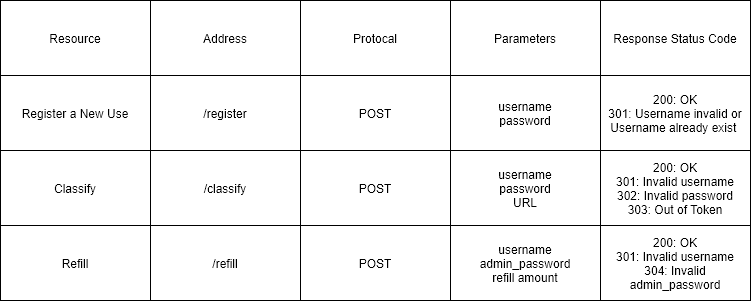

The diagram above was exported from draw.io. Its source (the exported page's mxGraphModel, read from the mxfile embedded in the PNG):
<mxGraphModel dx="766" dy="593" grid="1" gridSize="10" guides="1" tooltips="1" connect="1" arrows="1" fold="1" page="1" pageScale="1" pageWidth="850" pageHeight="1100" math="0" shadow="0">
  <root>
    <mxCell id="0" />
    <mxCell id="1" parent="0" />
    <mxCell id="3CyS0hpwXqpgGjUWPo3O-47" value="" style="shape=table;html=1;whiteSpace=wrap;startSize=0;container=1;collapsible=0;childLayout=tableLayout;" parent="1" vertex="1">
      <mxGeometry x="260" y="100" width="750" height="300" as="geometry" />
    </mxCell>
    <mxCell id="3CyS0hpwXqpgGjUWPo3O-48" value="" style="shape=partialRectangle;html=1;whiteSpace=wrap;collapsible=0;dropTarget=0;pointerEvents=0;fillColor=none;top=0;left=0;bottom=0;right=0;points=[[0,0.5],[1,0.5]];portConstraint=eastwest;" parent="3CyS0hpwXqpgGjUWPo3O-47" vertex="1">
      <mxGeometry width="750" height="75" as="geometry" />
    </mxCell>
    <mxCell id="3CyS0hpwXqpgGjUWPo3O-49" value="Resource" style="shape=partialRectangle;html=1;whiteSpace=wrap;connectable=0;overflow=hidden;fillColor=none;top=0;left=0;bottom=0;right=0;" parent="3CyS0hpwXqpgGjUWPo3O-48" vertex="1">
      <mxGeometry width="150" height="75" as="geometry" />
    </mxCell>
    <mxCell id="3CyS0hpwXqpgGjUWPo3O-50" value="Address" style="shape=partialRectangle;html=1;whiteSpace=wrap;connectable=0;overflow=hidden;fillColor=none;top=0;left=0;bottom=0;right=0;" parent="3CyS0hpwXqpgGjUWPo3O-48" vertex="1">
      <mxGeometry x="150" width="150" height="75" as="geometry" />
    </mxCell>
    <mxCell id="3CyS0hpwXqpgGjUWPo3O-51" value="Protocal" style="shape=partialRectangle;html=1;whiteSpace=wrap;connectable=0;overflow=hidden;fillColor=none;top=0;left=0;bottom=0;right=0;" parent="3CyS0hpwXqpgGjUWPo3O-48" vertex="1">
      <mxGeometry x="300" width="150" height="75" as="geometry" />
    </mxCell>
    <mxCell id="3CyS0hpwXqpgGjUWPo3O-52" value="Parameters" style="shape=partialRectangle;html=1;whiteSpace=wrap;connectable=0;overflow=hidden;fillColor=none;top=0;left=0;bottom=0;right=0;" parent="3CyS0hpwXqpgGjUWPo3O-48" vertex="1">
      <mxGeometry x="450" width="150" height="75" as="geometry" />
    </mxCell>
    <mxCell id="3CyS0hpwXqpgGjUWPo3O-53" value="Response Status Code" style="shape=partialRectangle;html=1;whiteSpace=wrap;connectable=0;overflow=hidden;fillColor=none;top=0;left=0;bottom=0;right=0;" parent="3CyS0hpwXqpgGjUWPo3O-48" vertex="1">
      <mxGeometry x="600" width="150" height="75" as="geometry" />
    </mxCell>
    <mxCell id="3CyS0hpwXqpgGjUWPo3O-54" value="" style="shape=partialRectangle;html=1;whiteSpace=wrap;collapsible=0;dropTarget=0;pointerEvents=0;fillColor=none;top=0;left=0;bottom=0;right=0;points=[[0,0.5],[1,0.5]];portConstraint=eastwest;" parent="3CyS0hpwXqpgGjUWPo3O-47" vertex="1">
      <mxGeometry y="75" width="750" height="75" as="geometry" />
    </mxCell>
    <mxCell id="3CyS0hpwXqpgGjUWPo3O-55" value="Register a New Use" style="shape=partialRectangle;html=1;whiteSpace=wrap;connectable=0;overflow=hidden;fillColor=none;top=0;left=0;bottom=0;right=0;" parent="3CyS0hpwXqpgGjUWPo3O-54" vertex="1">
      <mxGeometry width="150" height="75" as="geometry" />
    </mxCell>
    <mxCell id="3CyS0hpwXqpgGjUWPo3O-56" value="/register" style="shape=partialRectangle;html=1;whiteSpace=wrap;connectable=0;overflow=hidden;fillColor=none;top=0;left=0;bottom=0;right=0;" parent="3CyS0hpwXqpgGjUWPo3O-54" vertex="1">
      <mxGeometry x="150" width="150" height="75" as="geometry" />
    </mxCell>
    <mxCell id="3CyS0hpwXqpgGjUWPo3O-57" value="POST" style="shape=partialRectangle;html=1;whiteSpace=wrap;connectable=0;overflow=hidden;fillColor=none;top=0;left=0;bottom=0;right=0;" parent="3CyS0hpwXqpgGjUWPo3O-54" vertex="1">
      <mxGeometry x="300" width="150" height="75" as="geometry" />
    </mxCell>
    <mxCell id="3CyS0hpwXqpgGjUWPo3O-58" value="username&lt;br&gt;password" style="shape=partialRectangle;html=1;whiteSpace=wrap;connectable=0;overflow=hidden;fillColor=none;top=0;left=0;bottom=0;right=0;" parent="3CyS0hpwXqpgGjUWPo3O-54" vertex="1">
      <mxGeometry x="450" width="150" height="75" as="geometry" />
    </mxCell>
    <mxCell id="3CyS0hpwXqpgGjUWPo3O-59" value="200: OK&lt;br&gt;301: Username invalid or Username already exist&amp;nbsp;" style="shape=partialRectangle;html=1;whiteSpace=wrap;connectable=0;overflow=hidden;fillColor=none;top=0;left=0;bottom=0;right=0;" parent="3CyS0hpwXqpgGjUWPo3O-54" vertex="1">
      <mxGeometry x="600" width="150" height="75" as="geometry" />
    </mxCell>
    <mxCell id="3CyS0hpwXqpgGjUWPo3O-60" value="" style="shape=partialRectangle;html=1;whiteSpace=wrap;collapsible=0;dropTarget=0;pointerEvents=0;fillColor=none;top=0;left=0;bottom=0;right=0;points=[[0,0.5],[1,0.5]];portConstraint=eastwest;" parent="3CyS0hpwXqpgGjUWPo3O-47" vertex="1">
      <mxGeometry y="150" width="750" height="75" as="geometry" />
    </mxCell>
    <mxCell id="3CyS0hpwXqpgGjUWPo3O-61" value="Classify" style="shape=partialRectangle;html=1;whiteSpace=wrap;connectable=0;overflow=hidden;fillColor=none;top=0;left=0;bottom=0;right=0;" parent="3CyS0hpwXqpgGjUWPo3O-60" vertex="1">
      <mxGeometry width="150" height="75" as="geometry" />
    </mxCell>
    <mxCell id="3CyS0hpwXqpgGjUWPo3O-62" value="/classify" style="shape=partialRectangle;html=1;whiteSpace=wrap;connectable=0;overflow=hidden;fillColor=none;top=0;left=0;bottom=0;right=0;" parent="3CyS0hpwXqpgGjUWPo3O-60" vertex="1">
      <mxGeometry x="150" width="150" height="75" as="geometry" />
    </mxCell>
    <mxCell id="3CyS0hpwXqpgGjUWPo3O-63" value="POST" style="shape=partialRectangle;html=1;whiteSpace=wrap;connectable=0;overflow=hidden;fillColor=none;top=0;left=0;bottom=0;right=0;" parent="3CyS0hpwXqpgGjUWPo3O-60" vertex="1">
      <mxGeometry x="300" width="150" height="75" as="geometry" />
    </mxCell>
    <mxCell id="3CyS0hpwXqpgGjUWPo3O-64" value="username&lt;br&gt;password&lt;br&gt;URL" style="shape=partialRectangle;html=1;whiteSpace=wrap;connectable=0;overflow=hidden;fillColor=none;top=0;left=0;bottom=0;right=0;" parent="3CyS0hpwXqpgGjUWPo3O-60" vertex="1">
      <mxGeometry x="450" width="150" height="75" as="geometry" />
    </mxCell>
    <mxCell id="3CyS0hpwXqpgGjUWPo3O-65" value="200: OK&lt;br&gt;301: Invalid username&lt;br&gt;302: Invalid password&lt;br&gt;303: Out of Token" style="shape=partialRectangle;html=1;whiteSpace=wrap;connectable=0;overflow=hidden;fillColor=none;top=0;left=0;bottom=0;right=0;" parent="3CyS0hpwXqpgGjUWPo3O-60" vertex="1">
      <mxGeometry x="600" width="150" height="75" as="geometry" />
    </mxCell>
    <mxCell id="3CyS0hpwXqpgGjUWPo3O-66" value="" style="shape=partialRectangle;html=1;whiteSpace=wrap;collapsible=0;dropTarget=0;pointerEvents=0;fillColor=none;top=0;left=0;bottom=0;right=0;points=[[0,0.5],[1,0.5]];portConstraint=eastwest;" parent="3CyS0hpwXqpgGjUWPo3O-47" vertex="1">
      <mxGeometry y="225" width="750" height="75" as="geometry" />
    </mxCell>
    <mxCell id="3CyS0hpwXqpgGjUWPo3O-67" value="Refill" style="shape=partialRectangle;html=1;whiteSpace=wrap;connectable=0;overflow=hidden;fillColor=none;top=0;left=0;bottom=0;right=0;" parent="3CyS0hpwXqpgGjUWPo3O-66" vertex="1">
      <mxGeometry width="150" height="75" as="geometry" />
    </mxCell>
    <mxCell id="3CyS0hpwXqpgGjUWPo3O-68" value="/refill" style="shape=partialRectangle;html=1;whiteSpace=wrap;connectable=0;overflow=hidden;fillColor=none;top=0;left=0;bottom=0;right=0;" parent="3CyS0hpwXqpgGjUWPo3O-66" vertex="1">
      <mxGeometry x="150" width="150" height="75" as="geometry" />
    </mxCell>
    <mxCell id="3CyS0hpwXqpgGjUWPo3O-69" value="POST" style="shape=partialRectangle;html=1;whiteSpace=wrap;connectable=0;overflow=hidden;fillColor=none;top=0;left=0;bottom=0;right=0;" parent="3CyS0hpwXqpgGjUWPo3O-66" vertex="1">
      <mxGeometry x="300" width="150" height="75" as="geometry" />
    </mxCell>
    <mxCell id="3CyS0hpwXqpgGjUWPo3O-70" value="username&lt;br&gt;admin_password&lt;br&gt;refill amount" style="shape=partialRectangle;html=1;whiteSpace=wrap;connectable=0;overflow=hidden;fillColor=none;top=0;left=0;bottom=0;right=0;" parent="3CyS0hpwXqpgGjUWPo3O-66" vertex="1">
      <mxGeometry x="450" width="150" height="75" as="geometry" />
    </mxCell>
    <mxCell id="3CyS0hpwXqpgGjUWPo3O-71" value="200: OK&lt;br&gt;301: Invalid username&lt;br&gt;304: Invalid admin_password" style="shape=partialRectangle;html=1;whiteSpace=wrap;connectable=0;overflow=hidden;fillColor=none;top=0;left=0;bottom=0;right=0;" parent="3CyS0hpwXqpgGjUWPo3O-66" vertex="1">
      <mxGeometry x="600" width="150" height="75" as="geometry" />
    </mxCell>
  </root>
</mxGraphModel>